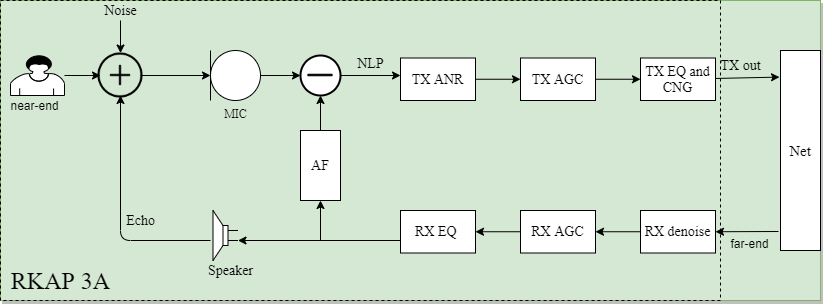

The diagram above was exported from draw.io. Its source (the exported page's mxGraphModel, read from the mxfile embedded in the PNG):
<mxGraphModel dx="1102" dy="582" grid="1" gridSize="10" guides="1" tooltips="1" connect="1" arrows="1" fold="1" page="1" pageScale="1" pageWidth="1169" pageHeight="1654" math="0" shadow="0">
  <root>
    <mxCell id="0" />
    <mxCell id="1" parent="0" />
    <mxCell id="GfklDMBsoTO_2I89a4AE-105" value="" style="group;fillColor=#d5e8d4;strokeColor=#82b366;shadow=1;container=0;" parent="1" vertex="1" connectable="0">
      <mxGeometry x="110" y="50" width="820" height="300" as="geometry" />
    </mxCell>
    <mxCell id="GfklDMBsoTO_2I89a4AE-27" value="" style="ellipse;whiteSpace=wrap;html=1;aspect=fixed;strokeWidth=2;" parent="1" vertex="1">
      <mxGeometry x="410" y="105" width="40" height="40" as="geometry" />
    </mxCell>
    <mxCell id="GfklDMBsoTO_2I89a4AE-1" value="" style="pointerEvents=1;verticalLabelPosition=bottom;shadow=0;dashed=0;align=center;html=1;verticalAlign=top;shape=mxgraph.electrical.electro-mechanical.loudspeaker;direction=west;" parent="1" vertex="1">
      <mxGeometry x="322.5" y="260" width="25" height="50" as="geometry" />
    </mxCell>
    <mxCell id="GfklDMBsoTO_2I89a4AE-2" value="&lt;font face=&quot;Times New Roman&quot;&gt;MIC&lt;/font&gt;" style="verticalLabelPosition=bottom;shadow=0;dashed=0;align=center;html=1;verticalAlign=top;shape=mxgraph.electrical.radio.microphone_1;" parent="1" vertex="1">
      <mxGeometry x="320" y="100" width="50" height="50" as="geometry" />
    </mxCell>
    <mxCell id="GfklDMBsoTO_2I89a4AE-3" value="&lt;font face=&quot;Times New Roman&quot; style=&quot;font-size: 14px&quot;&gt;Speaker&lt;/font&gt;" style="text;html=1;align=center;verticalAlign=middle;resizable=0;points=[];autosize=1;" parent="1" vertex="1">
      <mxGeometry x="310" y="310" width="60" height="20" as="geometry" />
    </mxCell>
    <mxCell id="GfklDMBsoTO_2I89a4AE-7" value="" style="shape=mxgraph.bpmn.user_task;html=1;outlineConnect=0;" parent="1" vertex="1">
      <mxGeometry x="120" y="105" width="54" height="40" as="geometry" />
    </mxCell>
    <mxCell id="GfklDMBsoTO_2I89a4AE-9" value="" style="edgeStyle=segmentEdgeStyle;endArrow=classic;html=1;entryX=0.5;entryY=1;entryDx=0;entryDy=0;entryPerimeter=0;" parent="1" edge="1">
      <mxGeometry x="110" y="50" width="50" height="50" as="geometry">
        <mxPoint x="320" y="290" as="sourcePoint" />
        <mxPoint x="230" y="145" as="targetPoint" />
      </mxGeometry>
    </mxCell>
    <mxCell id="GfklDMBsoTO_2I89a4AE-11" value="&lt;font style=&quot;font-size: 14px&quot; face=&quot;Times New Roman&quot;&gt;Echo&lt;/font&gt;" style="text;html=1;align=center;verticalAlign=middle;resizable=0;points=[];autosize=1;" parent="1" vertex="1">
      <mxGeometry x="230" y="260" width="40" height="20" as="geometry" />
    </mxCell>
    <mxCell id="GfklDMBsoTO_2I89a4AE-12" value="" style="edgeStyle=segmentEdgeStyle;endArrow=classic;html=1;entryX=0;entryY=0.5;entryDx=0;entryDy=0;entryPerimeter=0;" parent="1" source="GfklDMBsoTO_2I89a4AE-7" edge="1">
      <mxGeometry x="110" y="50" width="50" height="50" as="geometry">
        <mxPoint x="250" y="240" as="sourcePoint" />
        <mxPoint x="210" y="125" as="targetPoint" />
      </mxGeometry>
    </mxCell>
    <mxCell id="GfklDMBsoTO_2I89a4AE-13" value="near-end" style="text;html=1;align=center;verticalAlign=middle;resizable=0;points=[];autosize=1;" parent="1" vertex="1">
      <mxGeometry x="114" y="145" width="60" height="20" as="geometry" />
    </mxCell>
    <mxCell id="GfklDMBsoTO_2I89a4AE-15" value="" style="edgeStyle=segmentEdgeStyle;endArrow=classic;html=1;exitX=0.5;exitY=1;exitDx=0;exitDy=0;entryX=0.5;entryY=0;entryDx=0;entryDy=0;" parent="1" target="GfklDMBsoTO_2I89a4AE-23" edge="1">
      <mxGeometry x="110" y="50" width="50" height="50" as="geometry">
        <mxPoint x="230" y="70" as="sourcePoint" />
        <mxPoint x="230" y="105" as="targetPoint" />
      </mxGeometry>
    </mxCell>
    <mxCell id="GfklDMBsoTO_2I89a4AE-16" value="" style="edgeStyle=segmentEdgeStyle;endArrow=classic;html=1;exitX=1;exitY=0.5;exitDx=0;exitDy=0;exitPerimeter=0;entryX=0;entryY=0.5;entryDx=0;entryDy=0;entryPerimeter=0;" parent="1" target="GfklDMBsoTO_2I89a4AE-2" edge="1">
      <mxGeometry x="110" y="50" width="50" height="50" as="geometry">
        <mxPoint x="250" y="125" as="sourcePoint" />
        <mxPoint x="300" y="140" as="targetPoint" />
        <Array as="points" />
      </mxGeometry>
    </mxCell>
    <mxCell id="GfklDMBsoTO_2I89a4AE-17" value="&lt;font face=&quot;Times New Roman&quot; style=&quot;font-size: 14px&quot;&gt;Noise&lt;/font&gt;" style="text;html=1;align=center;verticalAlign=middle;resizable=0;points=[];autosize=1;" parent="1" vertex="1">
      <mxGeometry x="205" y="50" width="50" height="20" as="geometry" />
    </mxCell>
    <mxCell id="GfklDMBsoTO_2I89a4AE-18" value="AF" style="whiteSpace=wrap;html=1;fontFamily=Times New Roman;fontSize=14;" parent="1" vertex="1">
      <mxGeometry x="410" y="180" width="40" height="70" as="geometry" />
    </mxCell>
    <mxCell id="GfklDMBsoTO_2I89a4AE-19" value="" style="edgeStyle=segmentEdgeStyle;endArrow=classic;html=1;entryX=0;entryY=0.4;entryDx=0;entryDy=0;entryPerimeter=0;" parent="1" target="GfklDMBsoTO_2I89a4AE-1" edge="1">
      <mxGeometry x="110" y="50" width="50" height="50" as="geometry">
        <mxPoint x="510" y="290" as="sourcePoint" />
        <mxPoint x="370" y="270" as="targetPoint" />
      </mxGeometry>
    </mxCell>
    <mxCell id="GfklDMBsoTO_2I89a4AE-23" value="" style="shape=image;html=1;verticalAlign=top;verticalLabelPosition=bottom;labelBackgroundColor=#ffffff;imageAspect=0;aspect=fixed;image=https://cdn0.iconfinder.com/data/icons/essentials-9/128/__Plus-128.png" parent="1" vertex="1">
      <mxGeometry x="207.5" y="102.5" width="45" height="45" as="geometry" />
    </mxCell>
    <mxCell id="GfklDMBsoTO_2I89a4AE-24" value="" style="shape=image;html=1;verticalAlign=top;verticalLabelPosition=bottom;labelBackgroundColor=#ffffff;imageAspect=0;aspect=fixed;image=https://cdn3.iconfinder.com/data/icons/basic-actions-set/24/3_-_Action_decrease_delete_minus_negative_remove_subtraction_icon-128.png" parent="1" vertex="1">
      <mxGeometry x="416" y="111" width="28" height="28" as="geometry" />
    </mxCell>
    <mxCell id="GfklDMBsoTO_2I89a4AE-28" value="" style="endArrow=classic;html=1;exitX=0.5;exitY=0;exitDx=0;exitDy=0;entryX=0.5;entryY=1;entryDx=0;entryDy=0;" parent="1" source="GfklDMBsoTO_2I89a4AE-18" target="GfklDMBsoTO_2I89a4AE-27" edge="1">
      <mxGeometry x="110" y="50" width="50" height="50" as="geometry">
        <mxPoint x="340" y="190" as="sourcePoint" />
        <mxPoint x="430" y="150" as="targetPoint" />
      </mxGeometry>
    </mxCell>
    <mxCell id="GfklDMBsoTO_2I89a4AE-29" value="" style="endArrow=classic;html=1;entryX=0;entryY=0.5;entryDx=0;entryDy=0;exitX=1;exitY=0.5;exitDx=0;exitDy=0;exitPerimeter=0;" parent="1" source="GfklDMBsoTO_2I89a4AE-2" target="GfklDMBsoTO_2I89a4AE-27" edge="1">
      <mxGeometry x="110" y="50" width="50" height="50" as="geometry">
        <mxPoint x="340" y="190" as="sourcePoint" />
        <mxPoint x="390" y="140" as="targetPoint" />
        <Array as="points" />
      </mxGeometry>
    </mxCell>
    <mxCell id="GfklDMBsoTO_2I89a4AE-30" value="" style="endArrow=classic;html=1;entryX=0.5;entryY=1;entryDx=0;entryDy=0;" parent="1" target="GfklDMBsoTO_2I89a4AE-18" edge="1">
      <mxGeometry x="110" y="50" width="50" height="50" as="geometry">
        <mxPoint x="430" y="290" as="sourcePoint" />
        <mxPoint x="390" y="190" as="targetPoint" />
      </mxGeometry>
    </mxCell>
    <mxCell id="GfklDMBsoTO_2I89a4AE-31" value="TX ANR" style="whiteSpace=wrap;html=1;strokeWidth=1;fontFamily=Times New Roman;fontSize=14;" parent="1" vertex="1">
      <mxGeometry x="510" y="107.5" width="75" height="42.5" as="geometry" />
    </mxCell>
    <mxCell id="GfklDMBsoTO_2I89a4AE-33" value="TX AGC" style="whiteSpace=wrap;html=1;strokeWidth=1;fontFamily=Times New Roman;fontSize=14;" parent="1" vertex="1">
      <mxGeometry x="630" y="107.5" width="75" height="42.5" as="geometry" />
    </mxCell>
    <mxCell id="GfklDMBsoTO_2I89a4AE-35" value="TX EQ and CNG" style="whiteSpace=wrap;html=1;strokeWidth=1;fontFamily=Times New Roman;fontSize=14;" parent="1" vertex="1">
      <mxGeometry x="750" y="107.5" width="75" height="42.5" as="geometry" />
    </mxCell>
    <mxCell id="GfklDMBsoTO_2I89a4AE-37" value="RX denoise" style="whiteSpace=wrap;html=1;strokeWidth=1;fontFamily=Times New Roman;fontSize=14;" parent="1" vertex="1">
      <mxGeometry x="750" y="260" width="75" height="42.5" as="geometry" />
    </mxCell>
    <mxCell id="GfklDMBsoTO_2I89a4AE-44" value="" style="edgeStyle=orthogonalEdgeStyle;rounded=0;orthogonalLoop=1;jettySize=auto;html=1;" parent="1" source="GfklDMBsoTO_2I89a4AE-33" target="GfklDMBsoTO_2I89a4AE-35" edge="1">
      <mxGeometry x="110" y="50" as="geometry" />
    </mxCell>
    <mxCell id="GfklDMBsoTO_2I89a4AE-38" value="RX AGC" style="whiteSpace=wrap;html=1;strokeWidth=1;fontFamily=Times New Roman;fontSize=14;" parent="1" vertex="1">
      <mxGeometry x="630" y="260" width="75" height="42.5" as="geometry" />
    </mxCell>
    <mxCell id="GfklDMBsoTO_2I89a4AE-47" value="" style="edgeStyle=orthogonalEdgeStyle;rounded=0;orthogonalLoop=1;jettySize=auto;html=1;" parent="1" source="GfklDMBsoTO_2I89a4AE-37" target="GfklDMBsoTO_2I89a4AE-38" edge="1">
      <mxGeometry x="110" y="50" as="geometry" />
    </mxCell>
    <mxCell id="GfklDMBsoTO_2I89a4AE-39" value="&lt;font face=&quot;Times New Roman&quot; style=&quot;font-size: 14px&quot;&gt;RX EQ&amp;nbsp;&lt;/font&gt;" style="whiteSpace=wrap;html=1;strokeWidth=1;" parent="1" vertex="1">
      <mxGeometry x="510" y="260" width="75" height="42.5" as="geometry" />
    </mxCell>
    <mxCell id="GfklDMBsoTO_2I89a4AE-40" value="" style="endArrow=classic;html=1;exitX=1;exitY=0.5;exitDx=0;exitDy=0;" parent="1" source="GfklDMBsoTO_2I89a4AE-27" edge="1">
      <mxGeometry x="110" y="50" width="50" height="50" as="geometry">
        <mxPoint x="460" y="170" as="sourcePoint" />
        <mxPoint x="510" y="125" as="targetPoint" />
      </mxGeometry>
    </mxCell>
    <mxCell id="GfklDMBsoTO_2I89a4AE-48" value="" style="edgeStyle=orthogonalEdgeStyle;rounded=0;orthogonalLoop=1;jettySize=auto;html=1;" parent="1" source="GfklDMBsoTO_2I89a4AE-38" target="GfklDMBsoTO_2I89a4AE-39" edge="1">
      <mxGeometry x="110" y="50" as="geometry" />
    </mxCell>
    <mxCell id="GfklDMBsoTO_2I89a4AE-41" value="" style="endArrow=classic;html=1;exitX=1;exitY=0.5;exitDx=0;exitDy=0;entryX=0;entryY=0.5;entryDx=0;entryDy=0;" parent="1" source="GfklDMBsoTO_2I89a4AE-31" target="GfklDMBsoTO_2I89a4AE-33" edge="1">
      <mxGeometry x="110" y="50" width="50" height="50" as="geometry">
        <mxPoint x="630" y="210" as="sourcePoint" />
        <mxPoint x="680" y="160" as="targetPoint" />
      </mxGeometry>
    </mxCell>
    <mxCell id="GfklDMBsoTO_2I89a4AE-49" value="&lt;font face=&quot;Times New Roman&quot; style=&quot;font-size: 15px&quot;&gt;Net&lt;/font&gt;" style="whiteSpace=wrap;html=1;strokeWidth=1;" parent="1" vertex="1">
      <mxGeometry x="890" y="100" width="40" height="200" as="geometry" />
    </mxCell>
    <mxCell id="GfklDMBsoTO_2I89a4AE-51" value="" style="endArrow=classic;html=1;entryX=-0.025;entryY=0.133;entryDx=0;entryDy=0;entryPerimeter=0;" parent="1" source="GfklDMBsoTO_2I89a4AE-35" target="GfklDMBsoTO_2I89a4AE-49" edge="1">
      <mxGeometry x="110" y="50" width="50" height="50" as="geometry">
        <mxPoint x="680" y="240" as="sourcePoint" />
        <mxPoint x="880" y="124" as="targetPoint" />
      </mxGeometry>
    </mxCell>
    <mxCell id="GfklDMBsoTO_2I89a4AE-52" value="" style="endArrow=classic;html=1;entryX=1;entryY=0.5;entryDx=0;entryDy=0;" parent="1" target="GfklDMBsoTO_2I89a4AE-37" edge="1">
      <mxGeometry x="110" y="50" width="50" height="50" as="geometry">
        <mxPoint x="888" y="281" as="sourcePoint" />
        <mxPoint x="730" y="190" as="targetPoint" />
      </mxGeometry>
    </mxCell>
    <mxCell id="GfklDMBsoTO_2I89a4AE-53" value="TX out" style="text;html=1;align=center;verticalAlign=middle;resizable=0;points=[];autosize=1;fontFamily=Times New Roman;fontSize=14;" parent="1" vertex="1">
      <mxGeometry x="820" y="105" width="60" height="20" as="geometry" />
    </mxCell>
    <mxCell id="GfklDMBsoTO_2I89a4AE-54" value="far-end" style="text;html=1;align=center;verticalAlign=middle;resizable=0;points=[];autosize=1;" parent="1" vertex="1">
      <mxGeometry x="834" y="282.5" width="50" height="20" as="geometry" />
    </mxCell>
    <mxCell id="GfklDMBsoTO_2I89a4AE-56" value="NLP" style="text;html=1;align=center;verticalAlign=middle;resizable=0;points=[];autosize=1;fontFamily=Times New Roman;fontSize=14;" parent="1" vertex="1">
      <mxGeometry x="460" y="102.5" width="40" height="20" as="geometry" />
    </mxCell>
    <mxCell id="GfklDMBsoTO_2I89a4AE-104" value="&lt;font style=&quot;font-size: 24px&quot; face=&quot;Times New Roman&quot;&gt;RKAP 3A&lt;/font&gt;" style="text;html=1;align=center;verticalAlign=middle;resizable=0;points=[];autosize=1;" parent="1" vertex="1">
      <mxGeometry x="115" y="320" width="110" height="20" as="geometry" />
    </mxCell>
    <mxCell id="GfklDMBsoTO_2I89a4AE-100" value="" style="shape=partialRectangle;whiteSpace=wrap;html=1;bottom=1;right=1;left=1;top=0;fillColor=none;routingCenterX=-0.5;dashed=1;strokeWidth=1;" parent="1" vertex="1">
      <mxGeometry x="110" y="50" width="720" height="300" as="geometry" />
    </mxCell>
    <mxCell id="GfklDMBsoTO_2I89a4AE-101" value="" style="endArrow=none;dashed=1;html=1;exitX=0;exitY=0;exitDx=0;exitDy=0;entryX=1;entryY=0;entryDx=0;entryDy=0;" parent="1" source="GfklDMBsoTO_2I89a4AE-100" target="GfklDMBsoTO_2I89a4AE-100" edge="1">
      <mxGeometry x="110" y="50" width="50" height="50" as="geometry">
        <mxPoint x="490" y="290" as="sourcePoint" />
        <mxPoint x="540" y="240" as="targetPoint" />
      </mxGeometry>
    </mxCell>
  </root>
</mxGraphModel>